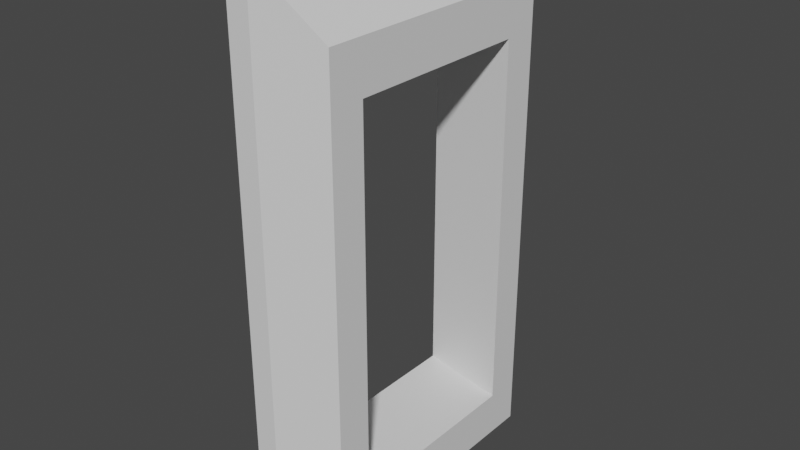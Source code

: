 # Source: doormodel.blend  (saved by Blender 3.5.10; exported with 4.5.12 LTS)
import bpy
from mathutils import Matrix  # noqa: F401  (used for matrix-valued properties, if any)

bpy.ops.wm.read_factory_settings(use_empty=True)
scene = bpy.context.scene
scene.name = 'Scene'

# ---- collections
col_collection = bpy.data.collections.new('Collection'); scene.collection.children.link(col_collection)

# ---- materials (node trees are filled in below, after node groups)
mat_material = bpy.data.materials.new('Material')
mat_material.alpha_threshold = 0.0
mat_material.use_transparent_shadow = False
mat_material.roughness = 0.5
mat_material.line_color = (0.0, 0.0, 0.0, 1.0)

# ---- material node trees
mat_material.use_nodes = True; mat_material.node_tree.nodes.clear()
_N = mat_material.node_tree.nodes; _L = mat_material.node_tree.links
n0 = _N.new('ShaderNodeOutputMaterial'); n0.name = 'Material Output'; n0.location = (300, 300)
n1 = _N.new('ShaderNodeBsdfPrincipled'); n1.name = 'Principled BSDF'; n1.location = (10, 300)
n1.distribution = 'GGX'
n1.subsurface_method = 'RANDOM_WALK_SKIN'
n1.inputs[3].default_value = 1.45
n1.inputs[27].default_value = (0.0, 0.0, 0.0, 1.0)
n1.inputs[28].default_value = 1.0
_L.new(n1.outputs[0], n0.inputs[0])
n0.is_active_output = True

# ---- world
world_world = bpy.data.worlds.new('World'); scene.world = world_world
world_world.use_nodes = True; world_world.node_tree.nodes.clear()
_N = world_world.node_tree.nodes; _L = world_world.node_tree.links
n0 = _N.new('ShaderNodeOutputWorld'); n0.name = 'World Output'; n0.location = (300, 300)
n1 = _N.new('ShaderNodeBackground'); n1.name = 'Background'; n1.location = (10, 300)
n1.inputs[0].default_value = (0.05088, 0.05088, 0.05088, 1.0)
_L.new(n1.outputs[0], n0.inputs[0])
n0.is_active_output = True
world_world.color = (0.05088, 0.05088, 0.05088)
world_world.use_sun_shadow = False
world_world.sun_shadow_jitter_overblur = 0.0

# ---- meshes
me_cube = bpy.data.meshes.new('Cube')
me_cube.from_pydata([(0.3793, 0.5007, 1.81), (0.3793, 0.5007, 0.003936), (0.3793, -0.5007, 1.81), (0.3793, -0.5007, 0.003936), (0.04724, 0.5623, 2.033), (0.04724, 0.5623, 0.00442), (0.04724, -0.5623, 2.033), (0.04724, -0.5623, 0.00442), (0.04724, 0.0, 0.00442), (0.3793, 0.5007, 0.9071), (0.04724, -0.5623, 1.019), (0.3793, -0.5007, 0.9071), (0.04724, 0.5623, 1.019), (0.3793, 0.0, 1.81), (0.04724, 0.0, 2.033), (0.3793, 0.0, 0.003936), (0.04724, -0.4102, 0.00442), (0.1349, 0.5623, 0.00442), (0.3793, 0.5007, 0.1795), (0.04724, -0.5623, 1.823), (0.3793, -0.5007, 0.1795), (0.04724, 0.5623, 0.2016), (0.1349, -0.5623, 2.033), (0.3793, -0.3652, 1.81), (0.1349, -0.5623, 0.00442), (0.04724, 0.4102, 2.033), (0.1349, 0.5623, 2.033), (0.3793, 0.3652, 0.003936), (0.04724, 0.4102, 0.00442), (0.3793, 0.5007, 1.623), (0.04724, -0.5623, 0.2016), (0.3793, -0.5007, 1.623), (0.04724, 0.5623, 1.823), (0.3793, 0.3652, 1.81), (0.04724, -0.4102, 2.033), (0.3793, -0.3652, 0.003936), (0.1349, 0.5623, 1.019), (0.3793, -0.3652, 0.9071), (0.3793, 0.3652, 0.9071), (0.3793, 0.0, 0.1795), (0.3793, 0.0, 1.623), (0.1349, 0.0, 0.00442), (0.04724, 0.4102, 1.019), (0.04724, -0.4102, 1.019), (0.04724, 0.0, 0.2016), (0.04724, 0.0, 1.823), (0.1349, -0.5623, 1.019), (0.1349, 0.0, 2.033), (0.1349, 0.4102, 2.033), (0.1349, -0.5623, 0.2016), (0.04724, -0.4102, 1.823), (0.04724, -0.4102, 0.2016), (0.04724, 0.4102, 0.2016), (0.1349, 0.4102, 0.00442), (0.3793, 0.3652, 1.623), (0.3793, 0.3652, 0.1795), (0.3793, -0.3652, 0.1795), (0.1349, 0.5623, 0.2016), (0.1349, 0.5623, 1.823), (0.3793, -0.3652, 1.623), (0.1349, -0.4102, 0.00442), (0.04724, 0.4102, 1.823), (0.1349, -0.5623, 1.823), (0.1349, -0.4102, 2.033)], [], [(63, 34, 6, 22), (62, 22, 6, 19), (61, 25, 4, 32), (60, 35, 3, 24), (59, 23, 2, 31), (58, 26, 0, 29), (57, 36, 9, 18), (56, 37, 11, 20), (40, 59, 50, 45), (54, 33, 13, 40), (53, 27, 15, 41), (52, 42, 12, 21), (54, 40, 45, 61), (50, 34, 14, 45), (49, 46, 10, 30), (48, 25, 14, 47), (33, 48, 47, 13), (0, 26, 48, 33), (26, 4, 25, 48), (24, 49, 30, 7), (3, 20, 49, 24), (20, 11, 46, 49), (38, 54, 61, 42), (10, 19, 50, 43), (19, 6, 34, 50), (16, 51, 44, 8), (7, 30, 51, 16), (30, 10, 43, 51), (28, 52, 21, 5), (8, 44, 52, 28), (55, 38, 42, 52), (28, 53, 41, 8), (5, 17, 53, 28), (17, 1, 27, 53), (39, 55, 52, 44), (9, 29, 54, 38), (29, 0, 33, 54), (27, 55, 39, 15), (1, 18, 55, 27), (18, 9, 38, 55), (35, 56, 20, 3), (15, 39, 56, 35), (56, 39, 44, 51), (17, 57, 18, 1), (5, 21, 57, 17), (21, 12, 36, 57), (36, 58, 29, 9), (12, 32, 58, 36), (32, 4, 26, 58), (37, 59, 31, 11), (37, 56, 51, 43), (40, 13, 23, 59), (16, 60, 24, 7), (8, 41, 60, 16), (41, 15, 35, 60), (42, 61, 32, 12), (59, 37, 43, 50), (45, 14, 25, 61), (46, 62, 19, 10), (11, 31, 62, 46), (31, 2, 22, 62), (23, 63, 22, 2), (13, 47, 63, 23), (47, 14, 34, 63)])
_uv = me_cube.uv_layers.new(name='UVMap')
_uv.uv.foreach_set('vector', [0.75, 0.6875, 0.875, 0.6875, 0.875, 0.75, 0.75, 0.75, 0.5625, 0.875, 0.625, 0.875, 0.625, 1.0, 0.5625, 1.0, 0.5625, 0.1875, 0.625, 0.1875, 0.625, 0.25, 0.5625, 0.25, 0.25, 0.6875, 0.375, 0.6875, 0.375, 0.75, 0.25, 0.75, 0.5625, 0.6875, 0.625, 0.6875, 0.625, 0.75, 0.5625, 0.75, 0.5625, 0.375, 0.625, 0.375, 0.625, 0.5, 0.5625, 0.5, 0.4375, 0.375, 0.5, 0.375, 0.5, 0.5, 0.4375, 0.5, 0.4375, 0.6875, 0.5, 0.6875, 0.5, 0.75, 0.4375, 0.75, 0.5625, 0.625, 0.5625, 0.6875, 0.5625, 0.0625, 0.5625, 0.125, 0.5625, 0.5625, 0.625, 0.5625, 0.625, 0.625, 0.5625, 0.625, 0.25, 0.5625, 0.375, 0.5625, 0.375, 0.625, 0.25, 0.625, 0.4375, 0.1875, 0.5, 0.1875, 0.5, 0.25, 0.4375, 0.25, 0.5625, 0.5625, 0.5625, 0.625, 0.5625, 0.125, 0.5625, 0.1875, 0.5625, 0.0625, 0.625, 0.0625, 0.625, 0.125, 0.5625, 0.125, 0.4375, 0.875, 0.5, 0.875, 0.5, 1.0, 0.4375, 1.0, 0.75, 0.5625, 0.875, 0.5625, 0.875, 0.625, 0.75, 0.625, 0.625, 0.5625, 0.75, 0.5625, 0.75, 0.625, 0.625, 0.625, 0.625, 0.5, 0.75, 0.5, 0.75, 0.5625, 0.625, 0.5625, 0.75, 0.5, 0.875, 0.5, 0.875, 0.5625, 0.75, 0.5625, 0.375, 0.875, 0.4375, 0.875, 0.4375, 1.0, 0.375, 1.0, 0.375, 0.75, 0.4375, 0.75, 0.4375, 0.875, 0.375, 0.875, 0.4375, 0.75, 0.5, 0.75, 0.5, 0.875, 0.4375, 0.875, 0.5, 0.5625, 0.5625, 0.5625, 0.5625, 0.1875, 0.5, 0.1875, 0.5, 0.0, 0.5625, 0.0, 0.5625, 0.0625, 0.5, 0.0625, 0.5625, 0.0, 0.625, 0.0, 0.625, 0.0625, 0.5625, 0.0625, 0.375, 0.0625, 0.4375, 0.0625, 0.4375, 0.125, 0.375, 0.125, 0.375, 0.0, 0.4375, 0.0, 0.4375, 0.0625, 0.375, 0.0625, 0.4375, 0.0, 0.5, 0.0, 0.5, 0.0625, 0.4375, 0.0625, 0.375, 0.1875, 0.4375, 0.1875, 0.4375, 0.25, 0.375, 0.25, 0.375, 0.125, 0.4375, 0.125, 0.4375, 0.1875, 0.375, 0.1875, 0.4375, 0.5625, 0.5, 0.5625, 0.5, 0.1875, 0.4375, 0.1875, 0.125, 0.5625, 0.25, 0.5625, 0.25, 0.625, 0.125, 0.625, 0.125, 0.5, 0.25, 0.5, 0.25, 0.5625, 0.125, 0.5625, 0.25, 0.5, 0.375, 0.5, 0.375, 0.5625, 0.25, 0.5625, 0.4375, 0.625, 0.4375, 0.5625, 0.4375, 0.1875, 0.4375, 0.125, 0.5, 0.5, 0.5625, 0.5, 0.5625, 0.5625, 0.5, 0.5625, 0.5625, 0.5, 0.625, 0.5, 0.625, 0.5625, 0.5625, 0.5625, 0.375, 0.5625, 0.4375, 0.5625, 0.4375, 0.625, 0.375, 0.625, 0.375, 0.5, 0.4375, 0.5, 0.4375, 0.5625, 0.375, 0.5625, 0.4375, 0.5, 0.5, 0.5, 0.5, 0.5625, 0.4375, 0.5625, 0.375, 0.6875, 0.4375, 0.6875, 0.4375, 0.75, 0.375, 0.75, 0.375, 0.625, 0.4375, 0.625, 0.4375, 0.6875, 0.375, 0.6875, 0.4375, 0.6875, 0.4375, 0.625, 0.4375, 0.125, 0.4375, 0.0625, 0.375, 0.375, 0.4375, 0.375, 0.4375, 0.5, 0.375, 0.5, 0.375, 0.25, 0.4375, 0.25, 0.4375, 0.375, 0.375, 0.375, 0.4375, 0.25, 0.5, 0.25, 0.5, 0.375, 0.4375, 0.375, 0.5, 0.375, 0.5625, 0.375, 0.5625, 0.5, 0.5, 0.5, 0.5, 0.25, 0.5625, 0.25, 0.5625, 0.375, 0.5, 0.375, 0.5625, 0.25, 0.625, 0.25, 0.625, 0.375, 0.5625, 0.375, 0.5, 0.6875, 0.5625, 0.6875, 0.5625, 0.75, 0.5, 0.75, 0.5, 0.6875, 0.4375, 0.6875, 0.4375, 0.0625, 0.5, 0.0625, 0.5625, 0.625, 0.625, 0.625, 0.625, 0.6875, 0.5625, 0.6875, 0.125, 0.6875, 0.25, 0.6875, 0.25, 0.75, 0.125, 0.75, 0.125, 0.625, 0.25, 0.625, 0.25, 0.6875, 0.125, 0.6875, 0.25, 0.625, 0.375, 0.625, 0.375, 0.6875, 0.25, 0.6875, 0.5, 0.1875, 0.5625, 0.1875, 0.5625, 0.25, 0.5, 0.25, 0.5625, 0.6875, 0.5, 0.6875, 0.5, 0.0625, 0.5625, 0.0625, 0.5625, 0.125, 0.625, 0.125, 0.625, 0.1875, 0.5625, 0.1875, 0.5, 0.875, 0.5625, 0.875, 0.5625, 1.0, 0.5, 1.0, 0.5, 0.75, 0.5625, 0.75, 0.5625, 0.875, 0.5, 0.875, 0.5625, 0.75, 0.625, 0.75, 0.625, 0.875, 0.5625, 0.875, 0.625, 0.6875, 0.75, 0.6875, 0.75, 0.75, 0.625, 0.75, 0.625, 0.625, 0.75, 0.625, 0.75, 0.6875, 0.625, 0.6875, 0.75, 0.625, 0.875, 0.625, 0.875, 0.6875, 0.75, 0.6875])
me_cube.materials.append(mat_material)
me_cube.use_mirror_vertex_groups = False
me_cube.update()

# ---- objects
ob_cube = bpy.data.objects.new('Cube', me_cube)

# ---- transforms, parenting, visibility, modifiers, constraints
ob_cube.location = (0.0, 0.0, 0.0)
ob_cube.lock_rotations_4d = False
ob_cube.empty_display_type = 'ARROWS'
ob_cube.lineart.crease_threshold = 0.0

# ---- collection membership
col_collection.objects.link(ob_cube)

# ---- scene / render settings (as saved in the file)
scene.frame_start = 1; scene.frame_end = 250; scene.frame_set(1)
scene.render.engine = 'BLENDER_EEVEE_NEXT'
scene.cycles.sampling_pattern = 'TABULATED_SOBOL'
scene.view_settings.view_transform = 'Filmic'
bpy.context.view_layer.update()

# ---- added for rendering (the .blend has no active camera and no usable light): camera, sun
cam_auto = bpy.data.cameras.new('AutoCamera')
cam_auto.lens = 50.0
cam_auto.sensor_width = 36.0
cam_auto.clip_end = 1000.0
ob_auto_camera = bpy.data.objects.new('AutoCamera', cam_auto)
scene.collection.objects.link(ob_auto_camera)
ob_auto_camera.location = (2.38155, -2.60195, 2.7531)
ob_auto_camera.rotation_euler = (1.09748, -7.21219e-08, 0.694738)
scene.camera = ob_auto_camera
light_auto_sun = bpy.data.lights.new('AutoSun', 'SUN')
light_auto_sun.energy = 3.0
light_auto_sun.angle = 0.0523599
ob_auto_sun = bpy.data.objects.new('AutoSun', light_auto_sun)
scene.collection.objects.link(ob_auto_sun)
ob_auto_sun.rotation_euler = (0.872665, 0.174533, 0.523599)
bpy.context.view_layer.update()
